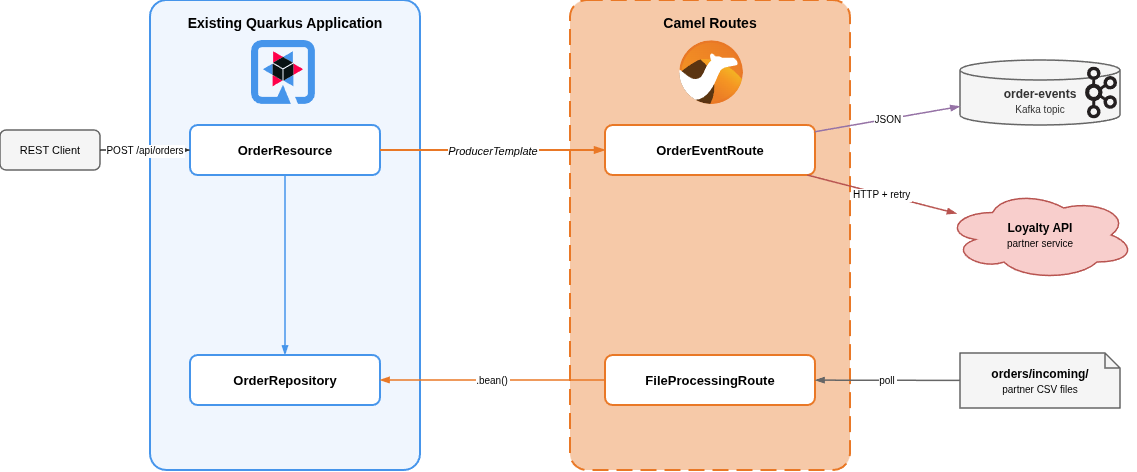

The diagram above was exported from draw.io. Its source (the exported page's mxGraphModel, read from the mxfile embedded in the PNG):
<mxGraphModel dx="1542" dy="830" grid="1" gridSize="10" guides="1" tooltips="1" connect="1" arrows="1" fold="1" page="1" pageScale="1" pageWidth="827" pageHeight="1169" math="0" shadow="0">
  <root>
    <mxCell id="0" />
    <mxCell id="1" parent="0" />
    <mxCell id="KxvCgDvo7Rr3-zUlqqrq-4" parent="1" style="rounded=1;whiteSpace=wrap;html=1;fillColor=#dae8fc;strokeColor=#4695EB;verticalAlign=top;align=center;spacingTop=8;fontSize=14;fontStyle=1;arcSize=6;fillOpacity=40;strokeWidth=2;" value="Existing Quarkus Application" vertex="1">
      <mxGeometry height="470" width="270" x="230" y="500.0000244140625" as="geometry" />
    </mxCell>
    <mxCell id="KxvCgDvo7Rr3-zUlqqrq-5" parent="1" style="rounded=1;whiteSpace=wrap;html=1;fillColor=#E97826;strokeColor=light-dark(#E97826,#E97826);dashed=1;dashPattern=8 4;verticalAlign=top;align=center;spacingTop=8;fontSize=14;fontStyle=1;arcSize=6;fillOpacity=40;strokeWidth=2;" value="Camel Routes" vertex="1">
      <mxGeometry height="470" width="280" x="650" y="500.0000244140625" as="geometry" />
    </mxCell>
    <mxCell id="KxvCgDvo7Rr3-zUlqqrq-6" parent="1" style="rounded=1;whiteSpace=wrap;html=1;fillColor=#FFFFFF;strokeColor=#4695EB;fontSize=13;fontStyle=1;strokeWidth=2;" value="OrderResource" vertex="1">
      <mxGeometry height="50" width="190" x="270" y="625.0000244140625" as="geometry" />
    </mxCell>
    <mxCell id="KxvCgDvo7Rr3-zUlqqrq-7" parent="1" style="rounded=1;whiteSpace=wrap;html=1;fillColor=#FFFFFF;strokeColor=#4695EB;fontSize=13;fontStyle=1;strokeWidth=2;" value="OrderRepository" vertex="1">
      <mxGeometry height="50" width="190" x="270" y="855.0000244140625" as="geometry" />
    </mxCell>
    <mxCell id="KxvCgDvo7Rr3-zUlqqrq-8" parent="1" style="rounded=1;whiteSpace=wrap;html=1;fillColor=#FFFFFF;strokeColor=#E97826;fontSize=13;fontStyle=1;strokeWidth=2;" value="OrderEventRoute" vertex="1">
      <mxGeometry height="50" width="210" x="685" y="625.0000244140625" as="geometry" />
    </mxCell>
    <mxCell id="KxvCgDvo7Rr3-zUlqqrq-9" parent="1" style="rounded=1;whiteSpace=wrap;html=1;fillColor=#FFFFFF;strokeColor=light-dark(#E97826,#E97826);fontSize=13;fontStyle=1;strokeWidth=2;" value="FileProcessingRoute" vertex="1">
      <mxGeometry height="50" width="210" x="685" y="855.0000244140625" as="geometry" />
    </mxCell>
    <mxCell id="KxvCgDvo7Rr3-zUlqqrq-10" parent="1" style="rounded=1;whiteSpace=wrap;html=1;fillColor=#f5f5f5;strokeColor=#666666;fontSize=11;strokeWidth=1.5;" value="REST Client" vertex="1">
      <mxGeometry height="40" width="100" x="80" y="630.0000244140625" as="geometry" />
    </mxCell>
    <mxCell id="KxvCgDvo7Rr3-zUlqqrq-11" parent="1" style="shape=cylinder3;whiteSpace=wrap;html=1;boundedLbl=1;backgroundOutline=1;size=10;fillColor=#f5f5f5;strokeColor=#666666;fontSize=12;strokeWidth=1.5;fontColor=#333333;" value="&lt;b&gt;order-events&lt;/b&gt;&lt;br&gt;&lt;font style=&quot;font-size: 10px;&quot;&gt;Kafka topic&lt;/font&gt;" vertex="1">
      <mxGeometry height="65" width="160" x="1040" y="560.0000244140625" as="geometry" />
    </mxCell>
    <mxCell id="KxvCgDvo7Rr3-zUlqqrq-12" parent="1" style="ellipse;shape=cloud;whiteSpace=wrap;html=1;fillColor=#f8cecc;strokeColor=#b85450;fontSize=12;strokeWidth=1.5;" value="&lt;b&gt;Loyalty API&lt;/b&gt;&lt;br&gt;&lt;font style=&quot;font-size: 10px;&quot;&gt;partner service&lt;/font&gt;" vertex="1">
      <mxGeometry height="90" width="190" x="1025" y="690.0000244140625" as="geometry" />
    </mxCell>
    <mxCell id="KxvCgDvo7Rr3-zUlqqrq-13" parent="1" style="shape=note;whiteSpace=wrap;html=1;backgroundOutline=1;size=15;fillColor=#f5f5f5;strokeColor=#666666;fontSize=12;strokeWidth=1.5;" value="&lt;b&gt;orders/incoming/&lt;/b&gt;&lt;br&gt;&lt;font style=&quot;font-size: 10px;&quot;&gt;partner CSV files&lt;/font&gt;" vertex="1">
      <mxGeometry height="55" width="160" x="1040" y="853.0000244140625" as="geometry" />
    </mxCell>
    <mxCell id="KxvCgDvo7Rr3-zUlqqrq-14" edge="1" parent="1" source="KxvCgDvo7Rr3-zUlqqrq-10" style="endArrow=blockThin;endFill=1;strokeWidth=1.5;strokeColor=#333333;fontSize=10;labelBackgroundColor=#FFFFFF;" target="KxvCgDvo7Rr3-zUlqqrq-6" value="POST /api/orders">
      <mxGeometry relative="1" as="geometry" />
    </mxCell>
    <mxCell id="KxvCgDvo7Rr3-zUlqqrq-15" edge="1" parent="1" source="KxvCgDvo7Rr3-zUlqqrq-6" style="endArrow=blockThin;endFill=1;strokeWidth=1.5;strokeColor=#4695EB;" target="KxvCgDvo7Rr3-zUlqqrq-7">
      <mxGeometry relative="1" as="geometry" />
    </mxCell>
    <mxCell id="KxvCgDvo7Rr3-zUlqqrq-16" edge="1" parent="1" source="KxvCgDvo7Rr3-zUlqqrq-6" style="endArrow=blockThin;endFill=1;strokeWidth=2;strokeColor=#E97826;fontSize=11;labelBackgroundColor=#FFFFFF;fontStyle=2" target="KxvCgDvo7Rr3-zUlqqrq-8" value="ProducerTemplate">
      <mxGeometry relative="1" as="geometry" />
    </mxCell>
    <mxCell id="KxvCgDvo7Rr3-zUlqqrq-17" edge="1" parent="1" source="KxvCgDvo7Rr3-zUlqqrq-8" style="endArrow=blockThin;endFill=1;strokeWidth=1.5;strokeColor=#9673a6;fontSize=10;labelBackgroundColor=#FFFFFF;" target="KxvCgDvo7Rr3-zUlqqrq-11" value="JSON">
      <mxGeometry relative="1" as="geometry" />
    </mxCell>
    <mxCell id="KxvCgDvo7Rr3-zUlqqrq-18" edge="1" parent="1" source="KxvCgDvo7Rr3-zUlqqrq-8" style="endArrow=blockThin;endFill=1;strokeWidth=1.5;strokeColor=#b85450;fontSize=10;labelBackgroundColor=#FFFFFF;" target="KxvCgDvo7Rr3-zUlqqrq-12" value="HTTP + retry">
      <mxGeometry relative="1" as="geometry" />
    </mxCell>
    <mxCell id="KxvCgDvo7Rr3-zUlqqrq-19" edge="1" parent="1" source="KxvCgDvo7Rr3-zUlqqrq-13" style="endArrow=blockThin;endFill=1;strokeWidth=1.5;strokeColor=#666666;fontSize=10;labelBackgroundColor=#FFFFFF;" target="KxvCgDvo7Rr3-zUlqqrq-9" value="poll">
      <mxGeometry relative="1" as="geometry" />
    </mxCell>
    <mxCell id="KxvCgDvo7Rr3-zUlqqrq-20" edge="1" parent="1" source="KxvCgDvo7Rr3-zUlqqrq-9" style="endArrow=blockThin;endFill=1;strokeWidth=1.5;strokeColor=#E97826;fontSize=10;labelBackgroundColor=#FFFFFF;" target="KxvCgDvo7Rr3-zUlqqrq-7" value=".bean()">
      <mxGeometry relative="1" as="geometry" />
    </mxCell>
    <mxCell id="KxvCgDvo7Rr3-zUlqqrq-21" parent="1" style="shape=image;verticalLabelPosition=bottom;labelBackgroundColor=default;verticalAlign=top;aspect=fixed;imageAspect=0;editableCssRules=.*;image=data:image/svg+xml,(base64 omitted: 1920 chars);" value="" vertex="1">
      <mxGeometry height="64" width="64" x="331" y="540" as="geometry" />
    </mxCell>
    <mxCell id="KxvCgDvo7Rr3-zUlqqrq-22" parent="1" style="shape=image;verticalLabelPosition=bottom;labelBackgroundColor=default;verticalAlign=top;aspect=fixed;imageAspect=0;editableCssRules=.*;image=data:image/svg+xml,(base64 omitted: 5564 chars);" value="" vertex="1">
      <mxGeometry height="63.84" width="64" x="759" y="540.16" as="geometry" />
    </mxCell>
    <mxCell id="KxvCgDvo7Rr3-zUlqqrq-23" parent="1" style="shape=image;verticalLabelPosition=bottom;labelBackgroundColor=default;verticalAlign=top;aspect=fixed;imageAspect=0;editableCssRules=.*;image=data:image/svg+xml,(base64 omitted: 2476 chars);" value="" vertex="1">
      <mxGeometry height="51.95" width="32" x="1165" y="566.53" as="geometry" />
    </mxCell>
  </root>
</mxGraphModel>